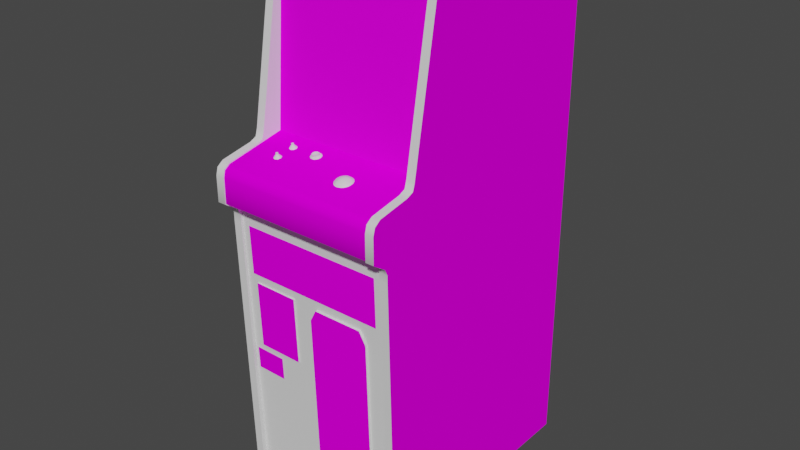 # Source: centiped_cabaret_sideart.blend  (saved by Blender 2.93.20; exported with 4.5.12 LTS)
import bpy
from mathutils import Matrix  # noqa: F401  (used for matrix-valued properties, if any)

bpy.ops.wm.read_factory_settings(use_empty=True)
scene = bpy.context.scene
scene.name = 'Scene'

# ---- images (referenced by path relative to the original .blend; pixels are not part of the script)
import os
ASSET_DIR = os.environ.get("B2B_ASSET_DIR", "")  # directory of the original .blend (textures are referenced by path, not embedded)
HERE = os.path.dirname(os.path.abspath(__file__))  # packed textures are extracted next to this script under _unpacked/

def load_image(name, relpath, width, height, colorspace="sRGB"):
    """Load a texture the original file referenced (path relative to the .blend, or extracted next to this script)."""
    p = next((c for c in (os.path.join(HERE, relpath), os.path.join(ASSET_DIR, relpath)) if relpath and os.path.exists(c)), "")
    if p:
        img = bpy.data.images.load(p, check_existing=True)
        img.name = name
    else:  # same state as the original file: an image datablock whose file is absent (Cycles renders it pink)
        img = bpy.data.images.new(name, width, height)
        img.source = "FILE"
        img.filepath = "//" + (relpath or name)
    img.colorspace_settings.name = colorspace
    return img
img_01tempestcabaretsideartmarqueemap_tiff = load_image('01tempestcabaretsideartmarqueemap.TIFF', '01tempestcabaretsideartmarqueemap.TIFF', 1024, 1024, 'sRGB')
img_02tempestcabaretsideartscreenmap_tiff = load_image('02tempestcabaretsideartscreenmap.TIFF', '02tempestcabaretsideartscreenmap.TIFF', 1024, 1024, 'sRGB')
img_centipedcabaretsideartwoodmap_tiff = load_image('centipedcabaretsideartwoodmap.TIFF', 'centipedcabaretsideartwoodmap.TIFF', 1024, 1024, 'sRGB')
img_centipedcabaretsideartbezelmap_tiff = load_image('centipedcabaretsideartbezelmap.TIFF', 'centipedcabaretsideartbezelmap.TIFF', 1024, 1024, 'sRGB')
img_centipedcabaretsideartcpocoinmap_tiff = load_image('centipedcabaretsideartcpocoinmap.TIFF', 'centipedcabaretsideartcpocoinmap.TIFF', 1024, 1024, 'sRGB')

# ---- materials (node trees are filled in below, after node groups)
mat_01centipedcabaretsideartmarquee = bpy.data.materials.new('01centipedcabaretsideartmarquee')
mat_01centipedcabaretsideartmarquee.use_transparent_shadow = False
mat_01centipedcabaretsideartmarquee.roughness = 0.8807
mat_01centipedcabaretsideartmarquee.specular_intensity = 0.0
mat_02centipedcabaretsideartscreen = bpy.data.materials.new('02centipedcabaretsideartscreen')
mat_02centipedcabaretsideartscreen.use_transparent_shadow = False
mat_02centipedcabaretsideartscreen.roughness = 0.8807
mat_02centipedcabaretsideartscreen.specular_intensity = 0.0
mat_centipedcabaretsideartshinyblack = bpy.data.materials.new('centipedcabaretsideartshinyblack')
mat_centipedcabaretsideartshinyblack.use_transparent_shadow = False
mat_centipedcabaretsideartshinyblack.roughness = 0.7934
mat_centipedcabaretsideartshinyblack.specular_intensity = 0.7843
mat_centipedcabaretsideartwoodmat = bpy.data.materials.new('centipedcabaretsideartwoodmat')
mat_centipedcabaretsideartwoodmat.use_transparent_shadow = False
mat_centipedcabaretsideartwoodmat.roughness = 0.8807
mat_centipedcabaretsideartwoodmat.specular_intensity = 0.0
mat_centipedcabaretsideartbezel = bpy.data.materials.new('centipedcabaretsideartbezel')
mat_centipedcabaretsideartbezel.use_transparent_shadow = False
mat_centipedcabaretsideartbezel.roughness = 0.9157
mat_centipedcabaretsideartbezel.specular_intensity = 0.03922
mat_centipedcabaretsideartcpocoin = bpy.data.materials.new('centipedcabaretsideartcpocoin')
mat_centipedcabaretsideartcpocoin.use_transparent_shadow = False
mat_centipedcabaretsideartcpocoin.roughness = 0.8807
mat_centipedcabaretsideartcpocoin.specular_intensity = 0.0
mat_centipedcabaretsideartblack = bpy.data.materials.new('centipedcabaretsideartblack')
mat_centipedcabaretsideartblack.use_transparent_shadow = False
mat_centipedcabaretsideartblack.roughness = 0.8807
mat_centipedcabaretsideartblack.specular_intensity = 0.0
mat_centipedcabaretsideartsilver = bpy.data.materials.new('centipedcabaretsideartsilver')
mat_centipedcabaretsideartsilver.use_transparent_shadow = False
mat_centipedcabaretsideartsilver.roughness = 0.8114
mat_centipedcabaretsideartsilver.specular_intensity = 0.4471
mat_centipedcabaretsideartwhitebutton = bpy.data.materials.new('centipedcabaretsideartwhitebutton')
mat_centipedcabaretsideartwhitebutton.use_transparent_shadow = False
mat_centipedcabaretsideartwhitebutton.roughness = 0.6845
mat_centipedcabaretsideartwhitebutton.specular_intensity = 0.6588
mat_centipedcabaretsideartledred = bpy.data.materials.new('centipedcabaretsideartledred')
mat_centipedcabaretsideartledred.use_transparent_shadow = False
mat_centipedcabaretsideartledred.roughness = 0.8807
mat_centipedcabaretsideartledred.specular_intensity = 0.6275
mat_centipedcabaretsideartbluetrim = bpy.data.materials.new('centipedcabaretsideartbluetrim')
mat_centipedcabaretsideartbluetrim.use_transparent_shadow = False
mat_centipedcabaretsideartbluetrim.roughness = 0.8807
mat_centipedcabaretsideartbluetrim.specular_intensity = 0.0

# ---- node groups
ng_auto_smooth = bpy.data.node_groups.new('Auto Smooth', 'GeometryNodeTree')
_s = ng_auto_smooth.interface.new_socket(name='Geometry', in_out='OUTPUT', socket_type='NodeSocketGeometry')
_s = ng_auto_smooth.interface.new_socket(name='Geometry', in_out='INPUT', socket_type='NodeSocketGeometry')
_s = ng_auto_smooth.interface.new_socket(name='Angle', in_out='INPUT', socket_type='NodeSocketFloat')
_s.subtype = 'ANGLE'
_s.min_value = 0.0
_s.max_value = 3.142
ng_auto_smooth.is_modifier = True
_N = ng_auto_smooth.nodes; _L = ng_auto_smooth.links
n0 = _N.new('NodeGroupOutput'); n0.name = 'Group Output'; n0.location = (480, -100)
n1 = _N.new('NodeGroupInput'); n1.name = 'Group Input'; n1.location = (-420, -300)
n2 = _N.new('NodeGroupInput'); n2.name = 'Group Input.001'; n2.location = (-60, -100)
n3 = _N.new('GeometryNodeSetShadeSmooth'); n3.name = 'Set Shade Smooth'; n3.location = (120, -100)
n3.domain = 'EDGE'
n4 = _N.new('GeometryNodeSetShadeSmooth'); n4.name = 'Set Shade Smooth.001'; n4.location = (300, -100)
n5 = _N.new('GeometryNodeInputMeshEdgeAngle'); n5.name = 'Edge Angle'; n5.location = (-420, -220)
n6 = _N.new('GeometryNodeInputEdgeSmooth'); n6.name = 'Is Edge Smooth'; n6.location = (-60, -160)
n7 = _N.new('GeometryNodeInputShadeSmooth'); n7.name = 'Is Face Smooth'; n7.location = (-240, -340)
n8 = _N.new('FunctionNodeBooleanMath'); n8.name = 'Boolean Math'; n8.location = (-60, -220)
n9 = _N.new('FunctionNodeCompare'); n9.name = 'Compare'; n9.location = (-240, -180)
n9.operation = 'LESS_EQUAL'
_L.new(n5.outputs[0], n9.inputs[0])
_L.new(n4.outputs[0], n0.inputs[0])
_L.new(n1.outputs[1], n9.inputs[1])
_L.new(n9.outputs[0], n8.inputs[0])
_L.new(n7.outputs[0], n8.inputs[1])
_L.new(n2.outputs[0], n3.inputs[0])
_L.new(n6.outputs[0], n3.inputs[1])
_L.new(n3.outputs[0], n4.inputs[0])
_L.new(n8.outputs[0], n3.inputs[2])
n0.is_active_output = True

# ---- material node trees
mat_01centipedcabaretsideartmarquee.use_nodes = True; mat_01centipedcabaretsideartmarquee.node_tree.nodes.clear()
_N = mat_01centipedcabaretsideartmarquee.node_tree.nodes; _L = mat_01centipedcabaretsideartmarquee.node_tree.links
n0 = _N.new('ShaderNodeBsdfPrincipled'); n0.name = 'Principled BSDF'; n0.location = (10, 300)
n0.distribution = 'GGX'
n0.subsurface_method = 'BURLEY'
n0.inputs[2].default_value = 0.8807
n0.inputs[3].default_value = 1.45
n0.inputs[13].default_value = 0.0
n0.inputs[27].default_value = (0.0, 0.0, 0.0, 1.0)
n0.inputs[28].default_value = 1.0
n1 = _N.new('ShaderNodeOutputMaterial'); n1.name = 'Material Output'; n1.location = (300, 300)
n2 = _N.new('ShaderNodeTexImage'); n2.name = 'Image Texture'; n2.location = (-300, 600)
n2.image = img_01tempestcabaretsideartmarqueemap_tiff
_L.new(n0.outputs[0], n1.inputs[0])
_L.new(n2.outputs[0], n0.inputs[0])
n1.is_active_output = True
mat_02centipedcabaretsideartscreen.use_nodes = True; mat_02centipedcabaretsideartscreen.node_tree.nodes.clear()
_N = mat_02centipedcabaretsideartscreen.node_tree.nodes; _L = mat_02centipedcabaretsideartscreen.node_tree.links
n0 = _N.new('ShaderNodeBsdfPrincipled'); n0.name = 'Principled BSDF'; n0.location = (10, 300)
n0.distribution = 'GGX'
n0.subsurface_method = 'BURLEY'
n0.inputs[2].default_value = 0.8807
n0.inputs[3].default_value = 1.45
n0.inputs[13].default_value = 0.0
n0.inputs[27].default_value = (0.0, 0.0, 0.0, 1.0)
n0.inputs[28].default_value = 1.0
n1 = _N.new('ShaderNodeOutputMaterial'); n1.name = 'Material Output'; n1.location = (300, 300)
n2 = _N.new('ShaderNodeTexImage'); n2.name = 'Image Texture'; n2.location = (-300, 600)
n2.image = img_02tempestcabaretsideartscreenmap_tiff
_L.new(n0.outputs[0], n1.inputs[0])
_L.new(n2.outputs[0], n0.inputs[0])
n1.is_active_output = True
mat_centipedcabaretsideartshinyblack.use_nodes = True; mat_centipedcabaretsideartshinyblack.node_tree.nodes.clear()
_N = mat_centipedcabaretsideartshinyblack.node_tree.nodes; _L = mat_centipedcabaretsideartshinyblack.node_tree.links
n0 = _N.new('ShaderNodeBsdfPrincipled'); n0.name = 'Principled BSDF'; n0.location = (10, 300)
n0.distribution = 'GGX'
n0.subsurface_method = 'BURLEY'
n0.inputs[2].default_value = 0.7934
n0.inputs[3].default_value = 1.45
n0.inputs[13].default_value = 0.7843
n0.inputs[27].default_value = (0.0, 0.0, 0.0, 1.0)
n0.inputs[28].default_value = 1.0
n1 = _N.new('ShaderNodeOutputMaterial'); n1.name = 'Material Output'; n1.location = (300, 300)
_L.new(n0.outputs[0], n1.inputs[0])
n1.is_active_output = True
mat_centipedcabaretsideartwoodmat.use_nodes = True; mat_centipedcabaretsideartwoodmat.node_tree.nodes.clear()
_N = mat_centipedcabaretsideartwoodmat.node_tree.nodes; _L = mat_centipedcabaretsideartwoodmat.node_tree.links
n0 = _N.new('ShaderNodeBsdfPrincipled'); n0.name = 'Principled BSDF'; n0.location = (10, 300)
n0.distribution = 'GGX'
n0.subsurface_method = 'BURLEY'
n0.inputs[2].default_value = 0.8807
n0.inputs[3].default_value = 1.45
n0.inputs[13].default_value = 0.0
n0.inputs[27].default_value = (0.0, 0.0, 0.0, 1.0)
n0.inputs[28].default_value = 1.0
n1 = _N.new('ShaderNodeOutputMaterial'); n1.name = 'Material Output'; n1.location = (300, 300)
n2 = _N.new('ShaderNodeTexImage'); n2.name = 'Image Texture'; n2.location = (-300, 600)
n2.image = img_centipedcabaretsideartwoodmap_tiff
_L.new(n0.outputs[0], n1.inputs[0])
_L.new(n2.outputs[0], n0.inputs[0])
n1.is_active_output = True
mat_centipedcabaretsideartbezel.use_nodes = True; mat_centipedcabaretsideartbezel.node_tree.nodes.clear()
_N = mat_centipedcabaretsideartbezel.node_tree.nodes; _L = mat_centipedcabaretsideartbezel.node_tree.links
n0 = _N.new('ShaderNodeBsdfPrincipled'); n0.name = 'Principled BSDF'; n0.location = (10, 300)
n0.distribution = 'GGX'
n0.subsurface_method = 'BURLEY'
n0.inputs[2].default_value = 0.9157
n0.inputs[3].default_value = 1.45
n0.inputs[13].default_value = 0.03922
n0.inputs[27].default_value = (0.0, 0.0, 0.0, 1.0)
n0.inputs[28].default_value = 1.0
n1 = _N.new('ShaderNodeOutputMaterial'); n1.name = 'Material Output'; n1.location = (300, 300)
n2 = _N.new('ShaderNodeTexImage'); n2.name = 'Image Texture'; n2.location = (-300, 600)
n2.image = img_centipedcabaretsideartbezelmap_tiff
_L.new(n0.outputs[0], n1.inputs[0])
_L.new(n2.outputs[0], n0.inputs[0])
n1.is_active_output = True
mat_centipedcabaretsideartcpocoin.use_nodes = True; mat_centipedcabaretsideartcpocoin.node_tree.nodes.clear()
_N = mat_centipedcabaretsideartcpocoin.node_tree.nodes; _L = mat_centipedcabaretsideartcpocoin.node_tree.links
n0 = _N.new('ShaderNodeBsdfPrincipled'); n0.name = 'Principled BSDF'; n0.location = (10, 300)
n0.distribution = 'GGX'
n0.subsurface_method = 'BURLEY'
n0.inputs[2].default_value = 0.8807
n0.inputs[3].default_value = 1.45
n0.inputs[13].default_value = 0.0
n0.inputs[27].default_value = (0.0, 0.0, 0.0, 1.0)
n0.inputs[28].default_value = 1.0
n1 = _N.new('ShaderNodeOutputMaterial'); n1.name = 'Material Output'; n1.location = (300, 300)
n2 = _N.new('ShaderNodeTexImage'); n2.name = 'Image Texture'; n2.location = (-300, 600)
n2.image = img_centipedcabaretsideartcpocoinmap_tiff
_L.new(n0.outputs[0], n1.inputs[0])
_L.new(n2.outputs[0], n0.inputs[0])
n1.is_active_output = True
mat_centipedcabaretsideartblack.use_nodes = True; mat_centipedcabaretsideartblack.node_tree.nodes.clear()
_N = mat_centipedcabaretsideartblack.node_tree.nodes; _L = mat_centipedcabaretsideartblack.node_tree.links
n0 = _N.new('ShaderNodeBsdfPrincipled'); n0.name = 'Principled BSDF'; n0.location = (10, 300)
n0.distribution = 'GGX'
n0.subsurface_method = 'BURLEY'
n0.inputs[2].default_value = 0.8807
n0.inputs[3].default_value = 1.45
n0.inputs[13].default_value = 0.0
n0.inputs[27].default_value = (0.0, 0.0, 0.0, 1.0)
n0.inputs[28].default_value = 1.0
n1 = _N.new('ShaderNodeOutputMaterial'); n1.name = 'Material Output'; n1.location = (300, 300)
_L.new(n0.outputs[0], n1.inputs[0])
n1.is_active_output = True
mat_centipedcabaretsideartsilver.use_nodes = True; mat_centipedcabaretsideartsilver.node_tree.nodes.clear()
_N = mat_centipedcabaretsideartsilver.node_tree.nodes; _L = mat_centipedcabaretsideartsilver.node_tree.links
n0 = _N.new('ShaderNodeBsdfPrincipled'); n0.name = 'Principled BSDF'; n0.location = (10, 300)
n0.distribution = 'GGX'
n0.subsurface_method = 'BURLEY'
n0.inputs[2].default_value = 0.8114
n0.inputs[3].default_value = 1.45
n0.inputs[13].default_value = 0.4471
n0.inputs[27].default_value = (0.0, 0.0, 0.0, 1.0)
n0.inputs[28].default_value = 1.0
n1 = _N.new('ShaderNodeOutputMaterial'); n1.name = 'Material Output'; n1.location = (300, 300)
_L.new(n0.outputs[0], n1.inputs[0])
n1.is_active_output = True
mat_centipedcabaretsideartwhitebutton.use_nodes = True; mat_centipedcabaretsideartwhitebutton.node_tree.nodes.clear()
_N = mat_centipedcabaretsideartwhitebutton.node_tree.nodes; _L = mat_centipedcabaretsideartwhitebutton.node_tree.links
n0 = _N.new('ShaderNodeBsdfPrincipled'); n0.name = 'Principled BSDF'; n0.location = (10, 300)
n0.distribution = 'GGX'
n0.subsurface_method = 'BURLEY'
n0.inputs[2].default_value = 0.6845
n0.inputs[3].default_value = 1.45
n0.inputs[13].default_value = 0.6588
n0.inputs[27].default_value = (0.0, 0.0, 0.0, 1.0)
n0.inputs[28].default_value = 1.0
n1 = _N.new('ShaderNodeOutputMaterial'); n1.name = 'Material Output'; n1.location = (300, 300)
_L.new(n0.outputs[0], n1.inputs[0])
n1.is_active_output = True
mat_centipedcabaretsideartledred.use_nodes = True; mat_centipedcabaretsideartledred.node_tree.nodes.clear()
_N = mat_centipedcabaretsideartledred.node_tree.nodes; _L = mat_centipedcabaretsideartledred.node_tree.links
n0 = _N.new('ShaderNodeBsdfPrincipled'); n0.name = 'Principled BSDF'; n0.location = (10, 300)
n0.distribution = 'GGX'
n0.subsurface_method = 'BURLEY'
n0.inputs[2].default_value = 0.8807
n0.inputs[3].default_value = 1.45
n0.inputs[4].default_value = 0.9
n0.inputs[13].default_value = 0.6275
n0.inputs[27].default_value = (0.0, 0.0, 0.0, 1.0)
n0.inputs[28].default_value = 1.0
n1 = _N.new('ShaderNodeOutputMaterial'); n1.name = 'Material Output'; n1.location = (300, 300)
_L.new(n0.outputs[0], n1.inputs[0])
n1.is_active_output = True
mat_centipedcabaretsideartbluetrim.use_nodes = True; mat_centipedcabaretsideartbluetrim.node_tree.nodes.clear()
_N = mat_centipedcabaretsideartbluetrim.node_tree.nodes; _L = mat_centipedcabaretsideartbluetrim.node_tree.links
n0 = _N.new('ShaderNodeBsdfPrincipled'); n0.name = 'Principled BSDF'; n0.location = (10, 300)
n0.distribution = 'GGX'
n0.subsurface_method = 'BURLEY'
n0.inputs[2].default_value = 0.8807
n0.inputs[3].default_value = 1.45
n0.inputs[13].default_value = 0.0
n0.inputs[27].default_value = (0.0, 0.0, 0.0, 1.0)
n0.inputs[28].default_value = 1.0
n1 = _N.new('ShaderNodeOutputMaterial'); n1.name = 'Material Output'; n1.location = (300, 300)
_L.new(n0.outputs[0], n1.inputs[0])
n1.is_active_output = True

# ---- world
world_world = bpy.data.worlds.new('World'); scene.world = world_world
world_world.use_nodes = True; world_world.node_tree.nodes.clear()
_N = world_world.node_tree.nodes; _L = world_world.node_tree.links
n0 = _N.new('ShaderNodeOutputWorld'); n0.name = 'World Output'; n0.location = (300, 300)
n1 = _N.new('ShaderNodeBackground'); n1.name = 'Background'; n1.location = (10, 300)
n1.inputs[0].default_value = (0.05088, 0.05088, 0.05088, 1.0)
_L.new(n1.outputs[0], n0.inputs[0])
n0.is_active_output = True
world_world.color = (0.05088, 0.05088, 0.05088)
world_world.use_sun_shadow = False
world_world.sun_shadow_jitter_overblur = 0.0

# ---- meshes
me_centiped_cabaret_sideart = bpy.data.meshes.new('centiped_cabaret_sideart')
me_centiped_cabaret_sideart.from_pydata([(-0.1994, -0.07644, 0.1549), (-0.1994, -0.2196, 0.1499), (0.2277, -0.07644, 0.1549), (0.2277, -0.2196, 0.1499), (0.01585, 0.4511, -0.04945), (0.09571, 0.4481, -0.05588), (0.09165, 0.5445, -0.08329), (0.0974, 0.3449, -0.03422), (0.1759, 0.3418, -0.05182), (0.1742, 0.4396, -0.06975), (-0.06807, 0.3449, -0.03422), (-0.1476, 0.3418, -0.05216), (-0.1459, 0.2464, -0.03794), (0.01585, 0.2413, -0.01426), (-0.06638, 0.2427, -0.0217), (-0.06198, 0.1442, -0.01595), (-0.06705, 0.4474, -0.05588), (0.01551, 0.5455, -0.0799), (-0.06299, 0.5435, -0.08329), (0.09571, 0.2427, -0.02136), (0.01551, 0.1428, -0.01155), (0.09199, 0.1442, -0.01595), (-0.1401, 0.1503, -0.02745), (0.1691, 0.5357, -0.09175), (0.01585, 0.3472, -0.02508), (-0.1472, 0.4386, -0.07009), (0.1742, 0.2464, -0.0376), (-0.1425, 0.534, -0.09175), (0.1691, 0.1503, -0.02745), (0.2504, 0.4799, -0.6031), (0.2504, -0.9299, 0.137), (0.2504, -0.07204, 0.161), (-0.222, 0.6477, -0.1456), (-0.222, -0.02974, 0.1698), (0.2504, 0.1236, 0.08861), (-0.222, 0.09276, 0.2033), (-0.222, -0.003345, 0.2091), (0.2504, 0.6508, -0.128), (0.2504, 0.0711, 0.2091), (0.2504, -0.003345, 0.2091), (0.2754, 0.106, 0.1851), (0.2754, 0.1236, 0.08861), (0.2504, 0.154, 0.06256), (0.2754, 0.154, 0.06256), (-0.222, 0.1236, 0.08861), (-0.2471, 0.1236, 0.08861), (-0.2471, 0.154, 0.06256), (-0.222, 0.154, 0.06256), (0.2754, -0.02974, 0.1698), (0.2754, 0.6477, -0.1456), (0.2754, 0.4799, -0.6031), (-0.2471, -0.9299, 0.137), (-0.2471, -0.9231, -0.6051), (-0.222, -0.9231, -0.6051), (-0.2471, -0.02974, 0.1698), (-0.222, -0.9299, 0.137), (-0.222, -0.07204, 0.161), (0.2504, 0.106, 0.1851), (0.2754, 0.0711, 0.2091), (-0.2471, 0.106, 0.1851), (-0.2471, 0.6508, -0.128), (-0.2471, 0.6508, -0.04031), (-0.222, 0.6508, -0.04031), (-0.222, 0.642, -0.02272), (0.2504, -0.02974, 0.1698), (0.2504, 0.6477, -0.1456), (0.2754, 0.6508, -0.128), (0.2504, 0.6508, -0.04031), (0.2754, 0.642, -0.02272), (0.2754, -0.9231, -0.6051), (0.2504, -0.9231, -0.6051), (-0.222, 0.4799, -0.6031), (-0.2471, 0.4799, -0.6031), (-0.222, 0.106, 0.1851), (-0.2471, 0.09276, 0.2033), (0.2504, -0.04937, 0.161), (0.2504, 0.642, -0.02272), (0.2504, 0.09276, 0.2033), (0.2504, 0.1323, 0.06899), (-0.2471, 0.1323, 0.06899), (-0.222, 0.1323, 0.06899), (-0.222, 0.0711, 0.2091), (-0.222, 0.6508, -0.128), (-0.2471, -0.04937, 0.161), (-0.222, -0.04937, 0.161), (-0.2471, -0.07204, 0.161), (0.2754, 0.6508, -0.04031), (0.2754, -0.07204, 0.161), (0.2754, -0.9299, 0.137), (-0.2471, 0.6477, -0.1456), (0.2754, 0.1323, 0.06899), (-0.2471, -0.003345, 0.2091), (0.2754, 0.09276, 0.2033), (0.2754, -0.003345, 0.2091), (0.2754, -0.04937, 0.161), (-0.2471, 0.0711, 0.2091), (-0.2471, 0.642, -0.02272), (-0.2234, 0.6179, -0.03084), (0.2517, 0.1361, 0.004694), (0.252, 0.6179, -0.03084), (-0.2247, 0.1019, 0.1844), (0.2534, 0.1019, 0.1844), (0.02803, -0.7691, 0.137), (0.2534, 0.07076, 0.2057), (-0.2247, 0.07076, 0.2057), (-0.05115, -0.4412, 0.1448), (-0.2224, 0.1361, 0.004694), (0.2534, -0.0009764, 0.2064), (-0.2099, -0.5262, 0.139), (-0.1165, -0.5262, 0.14), (-0.1165, -0.4595, 0.1428), (-0.2099, -0.4595, 0.1417), (-0.2247, -0.0009764, 0.2064), (0.2602, -0.03786, 0.1546), (0.1955, -0.2822, 0.1529), (0.1762, -0.7691, 0.137), (-0.2247, 0.09005, 0.2013), (0.2534, 0.09005, 0.2013), (-0.2308, 0.466, -0.5851), (0.2619, -0.9265, 0.1252), (-0.2325, -0.03786, 0.1546), (0.2619, 0.466, -0.5851), (-0.2308, -0.9265, 0.1214), (0.2619, -0.9214, -0.5919), (-0.2308, 0.6389, -0.13), (-0.2308, -0.9214, -0.5956), (0.2619, 0.6389, -0.13), (0.008747, -0.7319, 0.1086), (0.008747, -0.7326, 0.1384), (0.02803, -0.246, 0.1543), (0.1762, -0.246, 0.1543), (0.008747, -0.2822, 0.1529), (0.02803, -0.245, 0.1245), (0.1762, -0.7681, 0.1072), (-0.2308, 0.6386, -0.0393), (0.2619, 0.6386, -0.0393), (-0.2342, 0.6389, -0.02779), (-0.2342, 0.6169, -0.02779), (-0.2342, 0.6169, -0.04065), (0.2639, 0.6389, -0.04065), (0.2639, 0.6169, -0.02779), (0.008747, -0.2812, 0.1231), (0.1955, -0.2812, 0.1231), (0.1955, -0.7319, 0.1086), (0.1955, -0.7326, 0.1384), (-0.1865, -0.2439, 0.1509), (-0.05115, -0.2439, 0.1522), (-0.05081, -0.2433, 0.1336), (-0.1862, -0.4405, 0.1252), (-0.1865, -0.4412, 0.1438), (0.02803, -0.7681, 0.1072), (0.1762, -0.245, 0.1245), (-0.05081, -0.4405, 0.1265), (-0.1862, -0.2433, 0.1326), (-0.2342, 0.6389, -0.04065), (0.2639, 0.6169, -0.04065), (0.2639, 0.6389, -0.02779), (0.248, -0.9051, -0.4982), (0.2334, -0.9051, -0.4775), (0.2334, -0.9376, -0.4775), (0.2334, -0.9376, -0.5185), (-0.1899, -0.9051, -0.004443), (-0.175, -0.9051, 0.01586), (-0.175, -0.9376, 0.01586), (-0.1899, -0.9051, 0.03616), (-0.2139, -0.9051, 0.02838), (0.2334, -0.9376, 0.03616), (0.248, -0.9376, 0.01586), (0.248, -0.9051, 0.01586), (0.2094, -0.9376, 0.00334), (-0.1899, -0.9376, -0.004443), (0.2334, -0.9051, -0.004443), (0.2334, -0.9051, 0.03616), (0.2094, -0.9051, 0.02838), (-0.1899, -0.9051, -0.4775), (-0.2139, -0.9051, -0.4853), (-0.2139, -0.9376, -0.4853), (-0.2139, -0.9051, -0.5107), (-0.1899, -0.9051, -0.5185), (-0.1899, -0.9376, -0.5185), (-0.1899, -0.9376, -0.4775), (0.2334, -0.9051, -0.5185), (0.248, -0.9376, -0.4982), (-0.1212, 0.1256, 0.05917), (-0.1178, 0.1273, 0.05105), (-0.1256, 0.1364, 0.05274), (-0.1371, 0.1286, 0.04327), (-0.1405, 0.1273, 0.05105), (-0.1236, 0.1168, 0.1123), (-0.1202, 0.1185, 0.1045), (-0.128, 0.1276, 0.1062), (-0.1317, 0.1205, 0.09335), (-0.1395, 0.1198, 0.0964), (0.2094, -0.9051, -0.4853), (0.2094, -0.9051, -0.5107), (0.2094, -0.9376, -0.5107), (-0.1429, 0.1185, 0.1045), (-0.1395, 0.1168, 0.1123), (-0.1341, 0.1273, 0.1086), (-0.175, -0.9051, -0.4982), (0.2094, -0.9376, 0.02838), (0.2094, -0.9376, -0.4853), (-0.175, -0.9376, -0.4982), (-0.2139, -0.9376, 0.02838), (-0.2139, -0.9376, 0.00334), (-0.1266, 0.1361, 0.05545), (-0.129, 0.1249, 0.06222), (-0.129, 0.1293, 0.03989), (-0.1317, 0.1161, 0.1157), (-0.1371, 0.1256, 0.05917), (-0.1212, 0.1286, 0.04327), (0.2094, -0.9051, 0.00334), (-0.2139, -0.9376, -0.5107), (-0.1899, -0.9376, 0.03616), (-0.2139, -0.9051, 0.00334), (0.2334, -0.9376, -0.004443), (-0.1236, 0.1198, 0.0964), (-0.1266, 0.1371, 0.05038), (-0.1351, 0.1276, 0.1062), (0.08049, 0.1202, 0.1208), (0.08319, 0.1127, 0.1289), (0.0903, 0.1202, 0.1238), (0.09808, 0.1239, 0.1181), (0.1001, 0.1178, 0.1252), (0.1076, 0.1202, 0.1184), (0.08759, 0.1256, 0.08624), (0.08049, 0.1202, 0.08083), (0.09537, 0.1279, 0.092), (0.1106, 0.1239, 0.1008), (0.1136, 0.1202, 0.09166), (0.1048, 0.1256, 0.09166), (0.116, 0.1036, 0.1245), (0.116, 0.1127, 0.1181), (0.1096, 0.112, 0.1252), (0.0903, 0.1202, 0.07779), (0.08319, 0.1127, 0.07305), (0.1018, 0.1279, 0.1008), (0.09808, 0.1239, 0.08354), (0.1076, 0.1202, 0.0832), (0.1001, 0.1178, 0.07643), (0.06289, 0.1127, 0.1008), (0.06966, 0.1202, 0.1059), (0.1221, 0.1036, 0.116), (0.1096, 0.112, 0.07643), (0.0771, 0.1036, 0.1306), (0.07473, 0.112, 0.1248), (0.1177, 0.1178, 0.1008), (0.1079, 0.1026, 0.1306), (0.06864, 0.1026, 0.1248), (0.09267, 0.112, 0.07102), (0.07169, 0.1178, 0.1157), (0.0639, 0.112, 0.1103), (-0.04675, 0.131, 0.05579), (-0.05419, 0.13, 0.06019), (-0.05589, 0.131, 0.05477), (-0.06096, 0.1307, 0.05477), (-0.03795, 0.1307, 0.05477), (-0.03964, 0.13, 0.06019), (-0.03558, 0.129, 0.06256), (0.09537, 0.1279, 0.1099), (0.1048, 0.1256, 0.1099), (0.08455, 0.1279, 0.09538), (0.08455, 0.1279, 0.1062), (-0.05825, 0.1293, 0.0629), (-0.05758, 0.1347, 0.05579), (-0.03829, 0.1256, 0.06019), (-0.03626, 0.1266, 0.0541), (-0.05047, 0.1286, 0.04428), (-0.05013, 0.1364, 0.04598), (0.0974, 0.1026, 0.134), (0.1018, 0.11, 0.1302), (0.09267, 0.112, 0.1306), (-0.04404, 0.1323, 0.04632), (-0.03964, 0.1317, 0.0497), (-0.03592, 0.132, 0.04665), (-0.03321, 0.1303, 0.05477), (0.1136, 0.1202, 0.1099), (0.1208, 0.112, 0.1099), (-0.05825, 0.132, 0.04665), (-0.05419, 0.1317, 0.0497), (-0.05115, 0.1283, 0.06763), (-0.04269, 0.1279, 0.06763), (-0.04404, 0.1293, 0.06357), (0.07778, 0.1239, 0.1116), (-0.03626, 0.1347, 0.05579), (-0.03829, 0.1279, 0.04801), (-0.04979, 0.1323, 0.04632), (-0.04269, 0.1327, 0.04158), (-0.05115, 0.133, 0.04158), (0.08759, 0.1256, 0.1153), (-0.03829, 0.1337, 0.06188), (-0.0437, 0.133, 0.06594), (-0.05013, 0.133, 0.06594), (-0.05047, 0.1252, 0.06391), (-0.05555, 0.1279, 0.04801), (-0.05758, 0.1269, 0.0541), (-0.05555, 0.1361, 0.0497), (0.07778, 0.1239, 0.09031), (0.07676, 0.1256, 0.1008), (0.07169, 0.1178, 0.08591), (-0.05555, 0.1259, 0.06019), (-0.05555, 0.1337, 0.06188), (-0.03829, 0.1357, 0.0497), (0.116, 0.1127, 0.08354), (-0.04979, 0.1293, 0.06357), (-0.0437, 0.1286, 0.04428), (-0.05216, 0.1307, 0.03853), (-0.04201, 0.1303, 0.03853), (0.08691, 0.1036, 0.134), (-0.0437, 0.1252, 0.06391), (0.06729, 0.11, 0.1191), (-0.05453, 0.1327, 0.05004), (-0.05013, 0.133, 0.04665), (-0.05149, 0.1337, 0.04192), (-0.04201, 0.1246, 0.06899), (-0.05216, 0.1249, 0.06899), (-0.05995, 0.1259, 0.06323), (-0.03389, 0.1256, 0.0629), (0.07473, 0.112, 0.07677), (0.1208, 0.112, 0.092), (-0.03084, 0.1273, 0.05376), (-0.06333, 0.1276, 0.05376), (-0.03389, 0.1293, 0.04428), (-0.06028, 0.1296, 0.04428), (0.0639, 0.112, 0.09132), (0.06966, 0.1202, 0.09572), (-0.0437, 0.1364, 0.04598), (0.1231, 0.11, 0.1008), (0.09233, 0.1293, 0.1008), (-0.129, 0.1405, 0.05004), (-0.1327, 0.1398, 0.05342), (-0.129, 0.1391, 0.05714), (-0.128, 0.131, 0.1069), (-0.1317, 0.1317, 0.1035), (-0.1317, 0.1303, 0.1103), (-0.129, 0.1371, 0.04936), (-0.129, 0.1307, 0.1093), (-0.1317, 0.1269, 0.1096), (-0.1341, 0.1283, 0.1038), (-0.129, 0.1283, 0.1038), (-0.129, 0.1317, 0.1045), (-0.1317, 0.1283, 0.1028), (-0.1317, 0.1371, 0.05038), (-0.1327, 0.1364, 0.05274), (-0.1317, 0.1361, 0.05545), (-0.1317, 0.1395, 0.05613), (-0.129, 0.1357, 0.05647), (-0.129, 0.1273, 0.1086), (-0.1317, 0.1405, 0.05105), (-0.1351, 0.131, 0.1069), (-0.1256, 0.1398, 0.05342), (-0.1266, 0.1395, 0.05613), (-0.1266, 0.1405, 0.05105), (-0.1341, 0.1307, 0.1093), (-0.1341, 0.1317, 0.1045), (0.1691, 0.533, -0.1053), (0.01551, 0.1097, 0.09166), (0.01551, 0.1151, -0.001397), (-0.07145, 0.1154, -0.001397), (0.1922, 0.376, -0.01866), (0.2669, 0.376, -0.01866), (0.2669, 0.5053, -0.02711), (0.1015, 0.11, 0.09132), (-0.2278, 0.5036, -0.02711), (-0.2278, 0.3756, -0.01866), (0.2669, 0.6281, -0.03524), (-0.1642, 0.5029, -0.02711), (0.09165, 0.5421, -0.09682), (0.1015, 0.6311, -0.03557), (0.01551, 0.6315, -0.03625), (0.1918, 0.5046, -0.02711), (0.1901, 0.6267, -0.03524), (-0.1621, 0.6264, -0.03524), (0.2669, 0.1178, -0.001736), (0.2669, 0.1124, 0.09132), (0.1905, 0.1435, -0.003428), (0.2669, 0.1411, -0.003089), (0.01551, 0.1401, -0.003089), (0.01551, 0.1425, -0.02339), (-0.06198, 0.1435, -0.02779), (0.1742, 0.4569, -0.08295), (-0.2278, 0.1124, 0.09132), (-0.1642, 0.2511, -0.01053), (-0.2278, 0.1408, -0.003089), (-0.1459, 0.2589, -0.05046), (-0.1642, 0.376, -0.01866), (-0.07145, 0.1411, -0.003089), (0.01551, 0.5432, -0.09344), (-0.06299, 0.5411, -0.09682), (-0.0728, 0.6308, -0.03524), (0.1922, 0.2511, -0.01053), (-0.2278, 0.2501, -0.01053), (0.1015, 0.1411, -0.003089), (-0.1476, 0.3567, -0.06501), (-0.1401, 0.1503, -0.03964), (-0.1621, 0.6281, -0.03016), (-0.1628, 0.1435, -0.003428), (0.1901, 0.6288, -0.0305), (-0.2278, 0.1178, -0.001736), (-0.07145, 0.11, 0.09166), (0.2669, 0.2501, -0.01053), (0.1015, 0.1154, -0.001397), (-0.1425, 0.5313, -0.1053), (-0.1472, 0.4558, -0.08329), (0.09199, 0.1435, -0.02779), (0.1691, 0.1503, -0.03964), (0.1742, 0.2589, -0.05013), (0.1759, 0.3567, -0.06468), (-0.2278, 0.6277, -0.03524)], [], [(61, 96, 63, 62), (350, 329, 330, 331), (339, 341, 333, 340), (369, 387, 367, 368), (19, 26, 8, 7), (292, 301, 300, 293), (16, 25, 11, 10), (387, 369, 389, 388), (15, 20, 13, 14), (278, 288, 306, 323), (21, 28, 26, 19), (4, 16, 10, 24), (24, 7, 5, 4), (14, 12, 22, 15), (18, 27, 25, 16), (333, 349, 334, 332), (344, 346, 331, 345), (53, 62, 47), (72, 52, 51, 85), (53, 56, 55), (42, 65, 29), (53, 71, 32), (29, 39, 78), (53, 80, 33), (39, 57, 34), (44, 35, 36), (53, 32, 62), (42, 67, 37), (80, 36, 33), (41, 90, 78, 34), (358, 399, 356, 357), (58, 92, 77, 38), (158, 193, 201, 159), (165, 214, 204, 203), (32, 71, 72, 89), (54, 83, 84, 33), (67, 76, 68, 86), (135, 126, 124, 134), (43, 68, 76, 42), (59, 74, 35, 73), (178, 199, 202, 179), (179, 212, 177, 178), (39, 64, 48, 93), (83, 85, 56, 84), (29, 64, 39), (65, 37, 66, 49), (50, 69, 70, 29), (31, 30, 88, 87), (53, 33, 84), (194, 181, 160, 195), (159, 182, 157, 158), (44, 73, 35), (93, 58, 38, 39), (46, 79, 80, 47), (39, 38, 57), (167, 215, 171, 168), (62, 63, 47), (116, 117, 101, 100), (29, 75, 64), (42, 76, 67), (47, 63, 96, 46), (168, 172, 166, 167), (38, 77, 57), (33, 36, 91, 54), (39, 34, 78), (95, 91, 36, 81), (80, 44, 36), (35, 81, 36), (53, 47, 80), (182, 160, 181, 157), (64, 75, 94, 48), (42, 37, 65), (62, 82, 60, 61), (82, 32, 89, 60), (32, 82, 62), (42, 29, 78), (175, 177, 212, 176), (29, 31, 75), (53, 84, 56), (211, 171, 215, 169), (180, 176, 212, 202), (69, 86, 43), (69, 87, 88), (69, 50, 49), (46, 89, 72), (69, 90, 48), (72, 91, 79), (41, 92, 93), (91, 59, 45), (46, 61, 60), (69, 49, 86), (72, 54, 91), (90, 93, 48), (69, 48, 94), (41, 40, 92), (91, 95, 59), (86, 68, 43), (72, 83, 54), (46, 96, 61), (95, 74, 59), (91, 45, 79), (90, 41, 93), (92, 58, 93), (69, 43, 90), (46, 60, 89), (49, 66, 86), (46, 72, 79), (72, 85, 83), (69, 94, 87), (149, 105, 146, 145), (400, 390, 375, 376), (377, 392, 404, 378), (150, 133, 115, 102), (401, 362, 374, 373), (149, 145, 153, 148), (368, 367, 355, 397), (128, 102, 131), (144, 114, 130), (130, 129, 131), (102, 115, 144), (53, 55, 51, 52), (112, 107, 103, 104), (361, 370, 359, 360), (390, 400, 360, 359), (364, 385, 366, 363), (137, 140, 156, 136), (119, 113, 120, 122), (203, 213, 164, 165), (128, 131, 141, 127), (117, 116, 104, 103), (155, 140, 137, 138), (45, 59, 73, 44), (30, 70, 69, 88), (398, 381, 399, 358), (98, 106, 100, 101), (131, 129, 132, 141), (127, 150, 102, 128), (363, 366, 372, 408), (97, 106, 98, 99), (146, 105, 152, 147), (147, 153, 145, 146), (195, 201, 193, 194), (151, 132, 129, 130), (169, 200, 173, 211), (124, 126, 121, 118), (3, 2, 0, 1), (176, 180, 174, 175), (85, 51, 55, 56), (42, 78, 90, 43), (87, 94, 75, 31), (29, 65, 49, 50), (213, 163, 162, 164), (37, 67, 86, 66), (34, 57, 40, 41), (187, 209, 344, 343), (405, 375, 390, 406), (335, 217, 210, 207), (341, 339, 216, 191), (44, 80, 79, 45), (190, 347, 188, 189), (154, 139, 155, 138), (52, 72, 71, 53), (166, 200, 167), (258, 275, 256, 257), (200, 166, 172, 173), (286, 272, 287, 288), (136, 156, 139, 154), (279, 286, 288, 278), (57, 77, 92, 40), (189, 216, 339, 190), (198, 218, 196, 197), (337, 198, 197, 208), (184, 210, 217, 185), (170, 204, 214, 161), (163, 170, 161, 162), (212, 179, 202), (204, 170, 163), (180, 202, 199, 174), (29, 70, 30, 31), (195, 160, 182), (207, 186, 342, 335), (218, 338, 192, 196), (208, 188, 347, 337), (343, 342, 186, 187), (255, 278, 323, 321), (382, 396, 394, 384), (338, 341, 191, 192), (232, 277, 276, 224), (283, 241, 250, 219), (234, 249, 235, 226), (392, 375, 405, 404), (260, 276, 228, 236), (231, 232, 233), (227, 237, 234, 225), (237, 239, 249, 234), (220, 271, 221, 219), (229, 303, 243, 238), (219, 245, 220), (223, 270, 233, 224), (328, 236, 230, 227), (261, 298, 262, 328), (227, 230, 238, 237), (252, 292, 291), (169, 215, 167, 200), (255, 263, 253, 254), (394, 396, 386, 379), (277, 327, 246, 276), (226, 235, 318, 299), (252, 264, 301), (13, 19, 7, 24), (266, 285, 302, 284), (250, 310, 245, 219), (282, 304, 280, 281), (328, 262, 289, 259), (224, 233, 232), (233, 270, 247, 231), (385, 382, 384, 393), (254, 279, 278, 255), (228, 276, 246, 229), (252, 290, 284), (293, 309, 291, 292), (213, 203, 204, 163), (246, 327, 319, 229), (328, 227, 225, 261), (326, 305, 267, 268), (24, 10, 14, 13), (16, 4, 17, 18), (242, 277, 232, 231), (222, 221, 223, 224), (19, 13, 20, 21), (252, 268, 296), (252, 302, 326), (262, 283, 219, 289), (273, 256, 275, 274), (299, 325, 297, 226), (274, 287, 272, 273), (281, 258, 257, 282), (259, 289, 221, 222), (236, 228, 229, 230), (259, 222, 224, 260), (325, 240, 251, 241), (271, 308, 269, 270), (120, 113, 107, 112), (262, 298, 241, 283), (311, 312, 313), (263, 255, 321, 316), (317, 320, 275, 258), (307, 306, 288, 287), (205, 346, 206, 183), (238, 243, 239, 237), (229, 319, 303), (241, 251, 310, 250), (322, 307, 287, 274), (281, 280, 315, 314), (280, 263, 316, 315), (346, 344, 209, 206), (314, 317, 258, 281), (102, 144, 130, 131), (289, 219, 221), (299, 324, 240, 325), (308, 220, 245, 244), (230, 229, 238), (225, 234, 226), (261, 297, 325, 298), (221, 271, 270, 223), (298, 325, 241), (260, 224, 276), (261, 225, 226, 297), (308, 271, 220), (252, 291, 290), (252, 301, 292), (252, 296, 264), (252, 326, 268), (252, 284, 302), (264, 296, 294, 295), (351, 331, 346, 205), (267, 294, 296, 268), (284, 290, 265, 266), (12, 14, 10, 11), (9, 5, 7, 8), (329, 352, 217, 335), (352, 350, 185, 217), (290, 291, 309, 265), (338, 218, 349, 354), (334, 353, 198, 337), (205, 185, 350, 351), (336, 334, 337, 347), (353, 349, 218, 198), (301, 264, 295, 300), (329, 348, 330), (340, 332, 190, 339), (332, 340, 333), (335, 342, 348, 329), (6, 17, 4, 5), (354, 333, 341, 338), (332, 336, 347, 190), (351, 350, 331), (330, 345, 331), (350, 352, 329), (336, 332, 334), (349, 353, 334), (333, 354, 349), (118, 121, 123, 125), (110, 111, 108, 109), (357, 401, 392, 377), (114, 144, 143, 142), (142, 151, 130, 114), (377, 386, 358, 357), (148, 152, 105, 149), (355, 387, 402), (402, 372, 366), (342, 343, 330, 348), (370, 371, 355), (373, 374, 376), (375, 373, 376), (320, 322, 274, 275), (385, 393, 403, 366), (383, 381, 398), (382, 383, 398), (359, 407, 406, 390), (388, 372, 402), (388, 389, 395), (394, 378, 405), (328, 259, 260, 236), (122, 125, 123, 119), (304, 253, 263, 280), (144, 115, 133, 143), (5, 9, 23, 6), (375, 392, 401), (405, 407, 355), (185, 205, 183, 184), (393, 384, 394), (201, 195, 182, 159), (395, 408, 372), (388, 395, 372), (387, 388, 402), (345, 330, 343, 344), (382, 398, 396), (394, 379, 378), (359, 370, 380, 407), (371, 365, 397), (355, 371, 397), (362, 401, 357, 356), (401, 373, 375), (393, 394, 402), (366, 403, 402), (358, 386, 396), (378, 404, 405), (379, 386, 377, 378), (355, 367, 387), (405, 406, 407), (405, 355, 402, 394), (396, 398, 358), (370, 361, 365, 371), (245, 310, 248, 244), (403, 393, 402), (407, 380, 355), (355, 380, 370), (385, 364, 391, 382), (382, 391, 383), (285, 305, 326, 302), (81, 35, 74, 95)])
me_centiped_cabaret_sideart.polygons.foreach_set('use_smooth', [True] * 362)
me_centiped_cabaret_sideart.polygons.foreach_set('material_index', [2, 9, 9, 10, 1, 8, 1, 10, 1, 8, 1, 1, 1, 1, 1, 9, 9, 2, 3, 2, 2, 2, 2, 2, 2, 2, 2, 2, 2, 2, 10, 2, 7, 7, 2, 2, 2, 6, 2, 2, 7, 7, 2, 2, 2, 2, 2, 2, 2, 7, 7, 2, 2, 2, 2, 7, 2, 5, 2, 2, 2, 7, 2, 2, 2, 2, 2, 2, 2, 7, 2, 2, 2, 2, 2, 2, 7, 2, 2, 7, 7, 3, 3, 3, 3, 3, 3, 3, 3, 3, 3, 3, 3, 3, 3, 3, 3, 3, 3, 3, 3, 3, 3, 3, 3, 3, 3, 3, 3, 5, 10, 10, 6, 10, 6, 10, 5, 5, 5, 5, 2, 5, 10, 10, 10, 6, 6, 7, 6, 5, 6, 2, 2, 10, 5, 6, 6, 10, 4, 6, 6, 7, 6, 7, 6, 0, 7, 2, 2, 2, 2, 7, 2, 2, 7, 10, 7, 7, 2, 7, 6, 2, 7, 8, 7, 8, 6, 8, 2, 7, 7, 7, 7, 7, 7, 7, 7, 7, 2, 7, 7, 7, 7, 7, 8, 10, 7, 8, 8, 8, 10, 8, 8, 8, 8, 8, 8, 8, 8, 8, 8, 8, 8, 7, 8, 10, 8, 8, 8, 1, 8, 8, 8, 8, 8, 8, 10, 8, 8, 8, 8, 7, 8, 8, 8, 1, 1, 8, 8, 1, 8, 8, 8, 8, 8, 8, 8, 8, 8, 8, 8, 8, 5, 8, 8, 8, 8, 8, 7, 8, 8, 8, 8, 8, 8, 7, 8, 5, 8, 8, 8, 8, 8, 8, 8, 8, 8, 8, 8, 8, 8, 8, 8, 8, 8, 9, 8, 8, 1, 1, 9, 9, 8, 9, 9, 9, 9, 9, 8, 9, 9, 9, 9, 1, 9, 9, 9, 9, 9, 9, 9, 9, 6, 5, 10, 6, 6, 10, 6, 10, 10, 9, 10, 10, 10, 8, 10, 10, 10, 10, 10, 10, 10, 8, 6, 8, 6, 1, 10, 10, 7, 10, 7, 10, 10, 10, 9, 10, 10, 10, 10, 10, 10, 10, 10, 10, 10, 10, 10, 10, 10, 10, 10, 10, 8, 10, 10, 10, 10, 10, 8, 2])
_uv = me_centiped_cabaret_sideart.uv_layers.new(name='UVMap')
_uv.uv.foreach_set('vector', [0.6926, 0.9996, 0.7149, 0.994, 0.7149, 0.994, 0.6926, 0.9996, 0.3549, 0.000447, 0.000447, 0.3549, -0.354, 0.000447, 0.000447, -0.354, 0.2405, -9.424, -0.007925, -9.321, -0.007925, -9.321, 0.2405, -9.424, 0.5, 0.9242, 0.5, 0.9242, 0.7205, 0.9242, 0.7205, 0.9242, 0.7261, 0.2767, 0.9493, 0.2767, 0.9493, 0.5, 0.7261, 0.5, 0.4498, 0.9996, 0.3493, 0.9996, 0.3493, 0.000447, 0.4498, 0.000447, 0.2767, 0.7261, 0.05068, 0.7261, 0.05068, 0.5, 0.2767, 0.5, 0.5, 0.9242, 0.5, 0.9242, 0.2795, 0.9242, 0.2795, 0.9242, 0.2767, 0.05068, 0.5, 0.05068, 0.5, 0.2767, 0.2767, 0.2767, 0.1512, 0.5, 0.05068, 0.5, 0.05068, 0.000447, 0.1512, 0.000447, 0.7261, 0.05068, 0.9493, 0.05068, 0.9493, 0.2767, 0.7261, 0.2767, 0.5, 0.7261, 0.2767, 0.7261, 0.2767, 0.5, 0.5, 0.5, 0.5, 0.5, 0.7261, 0.5, 0.7261, 0.7261, 0.5, 0.7261, 0.2767, 0.2767, 0.05068, 0.2767, 0.05068, 0.05068, 0.2767, 0.05068, 0.2767, 0.9521, 0.05068, 0.9521, 0.05068, 0.7261, 0.2767, 0.7261, -0.007925, -9.321, -0.3624, -9.675, -0.007925, -10.03, 0.3465, -9.675, -0.2507, -0.2507, 0.000447, -0.354, 0.000447, -0.354, -0.2507, -0.2507, 0.000447, 0.006029, 0.6926, 0.9996, 0.8209, 0.687, 0.003238, 0.8907, 0.000447, 0.006029, 0.9102, 0.000447, 0.9409, 0.5419, 0.000447, 0.006029, 0.9409, 0.5419, 0.9102, 0.000447, 0.8209, 0.687, 0.5642, 0.9968, 0.003238, 0.8907, 0.000447, 0.006029, 0.003238, 0.8907, 0.5642, 0.9968, 0.003238, 0.8907, 0.9996, 0.5865, 0.8265, 0.673, 0.000447, 0.006029, 0.8265, 0.673, 0.9521, 0.5698, 0.9996, 0.5865, 0.9689, 0.6563, 0.8516, 0.6674, 0.8516, 0.6674, 0.9912, 0.6479, 0.9996, 0.5865, 0.000447, 0.006029, 0.5642, 0.9968, 0.6926, 0.9996, 0.8209, 0.687, 0.6926, 0.9996, 0.5865, 0.9996, 0.8265, 0.673, 0.9996, 0.5865, 0.9521, 0.5698, 0.8516, 0.6674, 0.8265, 0.673, 0.8265, 0.673, 0.8516, 0.6674, 0.2795, 0.06743, 0.2795, 0.06743, 0.5, 0.06743, 0.5, 0.06743, 0.9996, 0.634, 0.9912, 0.6479, 0.9912, 0.6479, 0.9996, 0.634, 0.5502, 0.9996, 0.3493, 0.9996, 0.3493, 0.000447, 0.5502, 0.000447, 0.3493, 0.9996, 0.1512, 0.9996, 0.1512, 0.000447, 0.3493, 0.000447, 0.5642, 0.9968, 0.003238, 0.8907, 0.003238, 0.8907, 0.5642, 0.9968, 0.9521, 0.5698, 0.9409, 0.5558, 0.9409, 0.5558, 0.9521, 0.5698, 0.6926, 0.9996, 0.7149, 0.994, 0.7149, 0.994, 0.6926, 0.9996, 0.9996, 1.387, 0.9996, 1.466, 0.003238, 1.466, 0.003238, 1.387, 0.8209, 0.687, 0.7149, 0.994, 0.7149, 0.994, 0.8209, 0.687, 0.9689, 0.6563, 0.9912, 0.6479, 0.9912, 0.6479, 0.9689, 0.6563, 0.9493, 0.9996, 0.7512, 0.9996, 0.7512, 0.000447, 0.9493, 0.000447, 0.9493, 0.000447, 1.15, 0.000447, 1.15, 0.9996, 0.9493, 0.9996, 0.9996, 0.5865, 0.9521, 0.5698, 0.9521, 0.5698, 0.9996, 0.5865, 0.9409, 0.5558, 0.9409, 0.5419, 0.9409, 0.5419, 0.9409, 0.5558, 0.003238, 0.8907, 0.9521, 0.5698, 0.9996, 0.5865, 0.5642, 0.9968, 0.5865, 0.9996, 0.5865, 0.9996, 0.5642, 0.9968, 0.003238, 0.8907, 0.000447, 0.006029, 0.000447, 0.006029, 0.003238, 0.8907, 0.9409, 0.5419, 0.9102, 0.000447, 0.9102, 0.000447, 0.9409, 0.5419, 0.000447, 0.006029, 0.9521, 0.5698, 0.9409, 0.5558, 1.15, 0.9996, 0.9493, 0.9996, 0.9493, 0.000447, 1.15, 0.000447, 0.5502, 0.000447, 0.7512, 0.000447, 0.7512, 0.9996, 0.5502, 0.9996, 0.8516, 0.6674, 0.9689, 0.6563, 0.9912, 0.6479, 0.9996, 0.5865, 0.9996, 0.634, 0.9996, 0.634, 0.9996, 0.5865, 0.8209, 0.687, 0.8265, 0.673, 0.8265, 0.673, 0.8209, 0.687, 0.9996, 0.5865, 0.9996, 0.634, 0.9689, 0.6563, 0.7512, 0.000447, 0.9493, 0.000447, 0.9493, 0.9996, 0.7512, 0.9996, 0.6926, 0.9996, 0.7149, 0.994, 0.8209, 0.687, 0.000447, 0.4972, 0.9996, 0.4972, 0.9996, 0.5223, 0.000447, 0.5223, 0.003238, 0.8907, 0.9409, 0.5558, 0.9521, 0.5698, 0.8209, 0.687, 0.7149, 0.994, 0.6926, 0.9996, 0.8209, 0.687, 0.7149, 0.994, 0.7149, 0.994, 0.8209, 0.687, 0.7512, 0.9996, 0.5502, 0.9996, 0.5502, 0.000447, 0.7512, 0.000447, 0.9996, 0.634, 0.9912, 0.6479, 0.9689, 0.6563, 0.9521, 0.5698, 0.9996, 0.5865, 0.9996, 0.5865, 0.9521, 0.5698, 0.9996, 0.5865, 0.8516, 0.6674, 0.8265, 0.673, 0.9996, 0.634, 0.9996, 0.5865, 0.9996, 0.5865, 0.9996, 0.634, 0.8265, 0.673, 0.8516, 0.6674, 0.9996, 0.5865, 0.9912, 0.6479, 0.9996, 0.634, 0.9996, 0.5865, 0.000447, 0.006029, 0.8209, 0.687, 0.8265, 0.673, 0.7512, 0.000447, 0.9493, 0.000447, 0.9493, 0.9996, 0.7512, 0.9996, 0.9521, 0.5698, 0.9409, 0.5558, 0.9409, 0.5558, 0.9521, 0.5698, 0.8209, 0.687, 0.5865, 0.9996, 0.5642, 0.9968, 0.6926, 0.9996, 0.5865, 0.9996, 0.5865, 0.9996, 0.6926, 0.9996, 0.5865, 0.9996, 0.5642, 0.9968, 0.5642, 0.9968, 0.5865, 0.9996, 0.5642, 0.9968, 0.5865, 0.9996, 0.6926, 0.9996, 0.8209, 0.687, 0.003238, 0.8907, 0.8265, 0.673, 0.3493, 0.9996, 0.1512, 0.9996, 0.1512, 0.000447, 0.3493, 0.000447, 0.003238, 0.8907, 0.9409, 0.5419, 0.9409, 0.5558, 0.000447, 0.006029, 0.9409, 0.5558, 0.9409, 0.5419, 1.15, 0.9996, 0.9493, 0.9996, 0.9493, 0.000447, 1.15, 0.000447, 0.9744, 0.6535, 0.793, 0.09533, 0.207, 0.09533, 0.5, 0.9996, 0.000447, 0.006029, 0.6926, 0.9996, 0.8209, 0.687, 0.000447, 0.006029, 0.9409, 0.5419, 0.9102, 0.000447, 0.000447, 0.006029, 0.003238, 0.8907, 0.5642, 0.9968, 0.8209, 0.687, 0.5642, 0.9968, 0.003238, 0.8907, 0.000447, 0.006029, 0.8265, 0.673, 0.9521, 0.5698, 0.003238, 0.8907, 0.9996, 0.5865, 0.8265, 0.673, 0.8516, 0.6674, 0.9912, 0.6479, 0.9996, 0.5865, 0.9996, 0.5865, 0.9689, 0.6563, 0.8516, 0.6674, 0.8209, 0.687, 0.6926, 0.9996, 0.5865, 0.9996, 0.000447, 0.006029, 0.5642, 0.9968, 0.6926, 0.9996, 0.003238, 0.8907, 0.9521, 0.5698, 0.9996, 0.5865, 0.8265, 0.673, 0.9996, 0.5865, 0.9521, 0.5698, 0.000447, 0.006029, 0.9521, 0.5698, 0.9409, 0.5558, 0.8516, 0.6674, 0.9689, 0.6563, 0.9912, 0.6479, 0.9996, 0.5865, 0.9996, 0.634, 0.9689, 0.6563, 0.6926, 0.9996, 0.7149, 0.994, 0.8209, 0.687, 0.003238, 0.8907, 0.9409, 0.5558, 0.9521, 0.5698, 0.8209, 0.687, 0.7149, 0.994, 0.6926, 0.9996, 0.9996, 0.634, 0.9912, 0.6479, 0.9689, 0.6563, 0.9996, 0.5865, 0.8516, 0.6674, 0.8265, 0.673, 0.8265, 0.673, 0.8516, 0.6674, 0.9996, 0.5865, 0.9912, 0.6479, 0.9996, 0.634, 0.9996, 0.5865, 0.000447, 0.006029, 0.8209, 0.687, 0.8265, 0.673, 0.8209, 0.687, 0.5865, 0.9996, 0.5642, 0.9968, 0.5642, 0.9968, 0.5865, 0.9996, 0.6926, 0.9996, 0.8209, 0.687, 0.003238, 0.8907, 0.8265, 0.673, 0.003238, 0.8907, 0.9409, 0.5419, 0.9409, 0.5558, 0.000447, 0.006029, 0.9409, 0.5558, 0.9409, 0.5419, 0.5, 0.000447, 0.5, 0.2516, 0.2488, 0.2516, 0.2488, 0.000447, 0.9409, 0.2823, 0.9409, 0.2823, 0.9409, 0.06743, 0.9409, 0.06743, 0.5, 0.06743, 0.7205, 0.06743, 0.7205, 0.06743, 0.5, 0.06743, 1.002, 0.01998, 1.002, 0.2293, 0.9996, 0.2293, 0.9996, 0.02556, 0.7205, 0.06743, 0.7205, 0.06743, 0.9409, 0.06743, 0.9409, 0.06743, 0.9996, 0.9996, 0.000447, 0.9996, 0.000447, 0.000447, 0.9996, 0.000447, 0.7205, 0.9242, 0.7205, 0.9242, 0.9409, 0.9242, 0.9409, 0.9242, 0.9661, 0.000447, 0.9996, 0.02556, 0.5335, 0.000447, 0.9661, 0.2572, 0.5335, 0.2572, 0.5, 0.2293, 0.5, 0.2293, 0.5, 0.02836, 0.5335, 0.000447, 0.9996, 0.02556, 0.9996, 0.2293, 0.9661, 0.2572, 0.000447, 0.006029, 0.9102, 0.000447, 0.9102, 0.000447, 0.000447, 0.006029, 0.000447, 0.2963, 0.9996, 0.2963, 0.9996, 0.4498, 0.000447, 0.4498, 0.9409, 0.7121, 0.9409, 0.7121, 0.9409, 0.4972, 0.9409, 0.4972, 0.9409, 0.2823, 0.9409, 0.2823, 0.9409, 0.4972, 0.9409, 0.4972, 0.05905, 0.4972, 0.05905, 0.4972, 0.05905, 0.7121, 0.05905, 0.7121, 0.000447, 0.000447, 0.9996, 0.000447, 0.9996, 0.9996, 0.000447, 0.9996, 0.9996, -0.181, 0.9996, 0.2991, 0.000447, 0.2991, 0.003238, -0.1754, 0.3493, 0.000447, 0.5502, 0.000447, 0.5502, 0.9996, 0.3493, 0.9996, 0.9661, 0.000447, 0.5335, 0.000447, 0.5279, -0.007925, 0.9661, -0.007925, 0.9996, 0.4972, 0.000447, 0.4972, 0.000447, 0.4498, 0.9996, 0.4498, 0.000447, 0.9996, 0.000447, 0.000447, 0.9996, 0.000447, 0.9996, 0.9996, 0.8516, 0.6674, 0.9689, 0.6563, 0.9689, 0.6563, 0.8516, 0.6674, 0.9102, 0.000447, 0.000447, 0.006029, 0.000447, 0.006029, 0.9102, 0.000447, 0.05905, 0.06743, 0.05905, 0.06743, 0.2795, 0.06743, 0.2795, 0.06743, 0.9996, 0.9996, 0.000447, 0.9996, 0.000447, 0.5223, 0.9996, 0.5223, 0.5335, 0.000447, 0.5, 0.02836, 0.4916, 0.01998, 0.5279, -0.007925, 0.9661, -0.007925, 1.002, 0.01998, 0.9996, 0.02556, 0.9661, 0.000447, 0.05905, 0.7121, 0.05905, 0.7121, 0.05905, 0.9242, 0.05905, 0.9242, 0.000447, 0.9996, 0.000447, 0.000447, 0.9996, 0.000447, 0.9996, 0.9996, 0.9996, 0.9996, 0.000447, 0.9996, 0.000447, 0.000447, 0.9996, 0.000447, 0.000447, 0.000447, 0.9996, 0.000447, 0.9996, 0.9996, 0.000447, 0.9996, 0.1512, 0.000447, 0.3493, 0.000447, 0.3493, 0.9996, 0.1512, 0.9996, 0.4916, 0.2293, 0.4916, 0.01998, 0.5, 0.02836, 0.5, 0.2293, 0.1512, 0.000447, 0.3493, 0.000447, 0.3493, 0.9996, 0.1512, 0.9996, 0.003238, 1.466, 0.9996, 1.466, 0.9996, 1.694, 0.003238, 1.694, 0.9996, 0.000447, 0.9996, 0.9996, 0.000447, 0.9996, 0.000447, 0.000447, 0.3493, 0.000447, 0.5502, 0.000447, 0.5502, 0.9996, 0.3493, 0.9996, 0.9409, 0.5419, 0.9102, 0.000447, 0.9102, 0.000447, 0.9409, 0.5419, 0.8209, 0.687, 0.8265, 0.673, 0.8265, 0.673, 0.8209, 0.687, 0.9409, 0.5419, 0.9409, 0.5558, 0.9409, 0.5558, 0.9409, 0.5419, 0.003238, 0.8907, 0.5642, 0.9968, 0.5642, 0.9968, 0.003238, 0.8907, 0.5502, 0.000447, 0.7512, 0.000447, 0.7512, 0.9996, 0.5502, 0.9996, 0.5865, 0.9996, 0.6926, 0.9996, 0.6926, 0.9996, 0.5865, 0.9996, 0.8516, 0.6674, 0.9689, 0.6563, 0.9689, 0.6563, 0.8516, 0.6674, -1.141, 0.000447, -0.8061, -0.8061, -0.2507, -0.2507, -0.354, 0.000447, 0.9409, 0.06743, 0.9409, 0.06743, 0.9409, 0.2823, 0.9409, 0.2823, 0.000447, 0.3549, 0.2516, 0.2516, 0.807, 0.807, 0.000447, 1.142, -0.007925, -9.321, 0.2405, -9.424, 0.7986, -8.866, -0.007925, -8.534, 0.8516, 0.6674, 0.8265, 0.673, 0.8265, 0.673, 0.8516, 0.6674, 0.3465, -9.675, 0.2405, -9.924, 0.7986, -10.48, 1.134, -9.675, 0.9996, 0.9996, 0.000447, 0.9996, 0.000447, 0.000447, 0.9996, 0.000447, 0.000447, 0.006029, 0.003238, 0.8907, 0.003238, 0.8907, 0.000447, 0.006029, 0.9744, 0.6535, 0.793, 0.09533, 0.5, 0.9996, 0.6507, 0.5, 0.7512, 0.5, 0.7512, 0.9996, 0.6507, 0.9996, 0.3493, 0.000447, 0.5502, 0.000447, 0.5502, 0.9996, 0.3493, 0.9996, 1.05, 0.9996, 0.9493, 0.9996, 0.9493, 0.5, 1.05, 0.5, 0.000447, 0.000447, 0.9996, 0.000447, 0.9996, 0.9996, 0.000447, 0.9996, 0.1512, 0.9996, 1.05, 0.9996, 0.05068, 0.5, 0.1512, 0.5, 0.9689, 0.6563, 0.9912, 0.6479, 0.9912, 0.6479, 0.9689, 0.6563, 1.134, -9.675, 0.7986, -8.866, 0.2405, -9.424, 0.3465, -9.675, -0.2591, -9.924, -0.3624, -9.675, -1.149, -9.675, -0.8173, -10.48, -0.007925, -10.03, -0.2591, -9.924, -0.8173, -10.48, -0.007925, -10.81, 1.142, 0.000447, 0.807, 0.807, 0.2516, 0.2516, 0.3549, 0.000447, 0.9493, 0.000447, 1.15, 0.000447, 1.15, 0.9996, 0.9493, 0.9996, 0.7512, 0.000447, 0.9493, 0.000447, 0.9493, 0.9996, 0.7512, 0.9996, 0.207, 0.09533, 0.02556, 0.6535, 0.5, 0.9996, 0.207, 0.09533, 0.02556, 0.6535, 0.5, 0.9996, 0.5502, 0.000447, 0.7512, 0.000447, 0.7512, 0.9996, 0.5502, 0.9996, 0.003238, 0.8907, 0.000447, 0.006029, 0.9102, 0.000447, 0.9409, 0.5419, 0.207, 0.09533, 0.02556, 0.6535, 0.5, 0.9996, 0.000447, 1.142, -0.8061, 0.807, -0.2507, 0.2516, 0.000447, 0.3549, -0.3624, -9.675, -0.2591, -9.424, -0.8173, -8.866, -1.149, -9.675, -0.007925, -10.81, 0.7986, -10.48, 0.2405, -9.924, -0.007925, -10.03, -0.354, 0.000447, -0.2507, 0.2516, -0.8061, 0.807, -1.141, 0.000447, 0.2488, 0.5, 0.1512, 0.5, 0.1512, 0.000447, 0.2488, 0.000447, 0.05905, 0.2823, 0.05905, 0.06743, 0.05905, 0.06743, 0.05905, 0.2823, -0.2591, -9.424, -0.007925, -9.321, -0.007925, -8.534, -0.8173, -8.866, 0.3995, 0.6758, 0.4526, 0.6674, 0.4358, 0.7651, 0.3633, 0.7651, 0.1009, 0.8237, 0.03673, 0.7651, 0.1009, 0.7344, 0.1651, 0.7651, 0.7651, 0.7651, 0.7484, 0.6674, 0.7986, 0.6758, 0.8349, 0.7651, 0.7205, 0.06743, 0.9409, 0.06743, 0.9409, 0.06743, 0.7205, 0.06743, 0.3995, 0.8516, 0.4358, 0.7651, 0.5, 0.8237, 0.5, 0.913, 0.3744, 0.5809, 0.3995, 0.6758, 0.3493, 0.6674, 0.7009, 0.913, 0.7009, 0.8237, 0.7651, 0.7651, 0.7986, 0.8516, 0.7009, 0.8237, 0.7009, 0.7344, 0.7484, 0.6674, 0.7651, 0.7651, 0.2014, 0.6758, 0.2516, 0.6674, 0.2349, 0.7651, 0.1651, 0.7651, 0.5642, 0.7651, 0.6005, 0.6758, 0.6507, 0.6674, 0.6367, 0.7651, 0.1651, 0.7651, 0.1484, 0.6674, 0.2014, 0.6758, 0.2991, 0.7344, 0.2991, 0.6479, 0.3493, 0.6674, 0.3633, 0.7651, 0.6005, 0.9996, 0.5, 0.913, 0.6005, 0.8516, 0.7009, 0.913, -0.1, 0.913, 0.000447, 0.8516, 0.1009, 0.913, 0.000447, 0.9996, 0.7009, 0.913, 0.6005, 0.8516, 0.6367, 0.7651, 0.7009, 0.8237, 0.5, 0.9996, 0.4498, 0.9996, 0.5502, 0.9996, 0.207, 0.09533, 0.02556, 0.6535, 0.5, 0.9996, 0.793, 0.09533, 0.2488, 0.5, 0.3493, 0.5, 0.3493, 0.9996, 0.2488, 0.9996, 0.05905, 0.06743, 0.05905, 0.06743, 0.2795, 0.06743, 0.2795, 0.06743, 0.4526, 0.6674, 0.5, 0.6479, 0.5, 0.7344, 0.4358, 0.7651, 0.8349, 0.7651, 0.7986, 0.6758, 0.8516, 0.6674, 0.8991, 0.7344, 0.5, 0.9996, 0.2488, 0.9996, 0.3493, 0.9996, 0.5, 0.2767, 0.7261, 0.2767, 0.7261, 0.5, 0.5, 0.5, 0.7512, 0.000447, 0.8489, 0.000447, 0.8489, 0.9996, 0.7512, 0.9996, 0.1009, 0.7344, 0.1009, 0.6479, 0.1484, 0.6674, 0.1651, 0.7651, 0.5502, 0.9996, 0.4498, 0.9996, 0.4498, 0.5, 0.5502, 0.5, 0.2014, 0.9996, 0.1009, 0.913, 0.2014, 0.8516, 0.2991, 0.913, 0.3633, 0.7651, 0.3493, 0.6674, 0.3995, 0.6758, 0.3493, 0.6674, 0.2991, 0.6479, 0.327, 0.5754, 0.3744, 0.5809, 0.05905, 0.4972, 0.05905, 0.2823, 0.05905, 0.2823, 0.05905, 0.4972, 0.2488, 0.9996, 0.1512, 0.9996, 0.1512, 0.5, 0.2488, 0.5, 0.5, 0.8237, 0.4358, 0.7651, 0.5, 0.7344, 0.5642, 0.7651, 0.5, 0.9996, 0.6507, 0.9996, 0.7512, 0.9996, 0.4498, 0.000447, 0.5502, 0.000447, 0.5502, 0.9996, 0.4498, 0.9996, 0.9744, 0.6535, 0.793, 0.09533, 0.207, 0.09533, 0.5, 0.9996, 0.5, 0.7344, 0.5, 0.6479, 0.5474, 0.6674, 0.5642, 0.7651, 0.7986, 0.9996, 0.7009, 0.913, 0.7986, 0.8516, 0.8991, 0.913, -0.04979, 0.9996, -0.04979, 0.000447, 0.05068, 0.000447, 0.05068, 0.9996, 0.5, 0.5, 0.2767, 0.5, 0.2767, 0.2767, 0.5, 0.2767, 0.2767, 0.7261, 0.5, 0.7261, 0.5, 0.9521, 0.2767, 0.9521, 0.4246, 0.5809, 0.4526, 0.6674, 0.3995, 0.6758, 0.3744, 0.5809, 0.2991, 0.8237, 0.2349, 0.7651, 0.2991, 0.7344, 0.3633, 0.7651, 0.7261, 0.2767, 0.5, 0.2767, 0.5, 0.05068, 0.7261, 0.05068, 0.5, 0.9996, 0.05068, 0.9996, 0.1512, 0.9996, 0.5, 0.9996, 0.8489, 0.9996, 0.9493, 0.9996, 0.1009, 0.913, 0.1009, 0.8237, 0.1651, 0.7651, 0.2014, 0.8516, 0.8489, 0.9996, 0.7512, 0.9996, 0.7512, 0.5, 0.8489, 0.5, 0.8991, 0.7344, 0.9633, 0.7651, 0.8991, 0.8237, 0.8349, 0.7651, 0.8489, 0.5, 0.9493, 0.5, 0.9493, 0.9996, 0.8489, 0.9996, 0.5502, 0.5, 0.6507, 0.5, 0.6507, 0.9996, 0.5502, 0.9996, 0.2991, 0.913, 0.2014, 0.8516, 0.2349, 0.7651, 0.2991, 0.8237, 0.5, 0.913, 0.5, 0.8237, 0.5642, 0.7651, 0.6005, 0.8516, 0.2991, 0.913, 0.2991, 0.8237, 0.3633, 0.7651, 0.3995, 0.8516, -0.03583, 0.7651, 0.000447, 0.6758, 0.05068, 0.6674, 0.03673, 0.7651, 0.2516, 0.6674, 0.2237, 0.5809, 0.2739, 0.5754, 0.2991, 0.6479, 0.000447, 0.2991, 0.9996, 0.2991, 0.9996, 0.2572, 0.000447, 0.2572, 0.1009, 0.913, 0.000447, 0.8516, 0.03673, 0.7651, 0.1009, 0.8237, 0.1512, 0.9996, 0.05068, 0.9996, 0.05068, 0.5, 0.3493, 0.5, 0.2488, 0.5, 0.2488, 0.000447, 0.3493, 0.000447, 0.6507, 0.000447, 0.7512, 0.000447, 0.7512, 0.5, 0.6507, 0.5, 0.9493, 0.000447, 1.05, 0.000447, 1.05, 0.5, 0.9493, 0.5, 0.2516, -0.2507, 0.000447, -0.354, 0.000447, -1.141, 0.807, -0.8061, 0.6367, 0.7651, 0.6507, 0.6674, 0.7009, 0.7344, 0.7009, 0.8237, 0.5642, 0.7651, 0.5474, 0.6674, 0.6005, 0.6758, 0.03673, 0.7651, 0.05068, 0.6674, 0.1009, 0.6479, 0.1009, 0.7344, 0.8489, 0.000447, 0.9493, 0.000447, 0.9493, 0.5, 0.8489, 0.5, 0.5502, 0.5, 0.4498, 0.5, 0.4498, 0.000447, 0.5502, 0.000447, 0.4498, 0.5, 0.3493, 0.5, 0.3493, 0.000447, 0.4498, 0.000447, 0.000447, -0.354, -0.2507, -0.2507, -0.8061, -0.8061, 0.000447, -1.141, 0.5502, 0.000447, 0.6507, 0.000447, 0.6507, 0.5, 0.5502, 0.5, 0.9996, 0.02556, 0.9661, 0.2572, 0.5, 0.2293, 0.5335, 0.000447, 0.2014, 0.8516, 0.1651, 0.7651, 0.2349, 0.7651, 0.8991, 0.7344, -0.05258, 0.6674, 0.000447, 0.6758, 0.9633, 0.7651, 0.2237, 0.5809, 0.2014, 0.6758, 0.1484, 0.6674, 0.1763, 0.5809, 0.6005, 0.8516, 0.5642, 0.7651, 0.6367, 0.7651, 0.7986, 0.8516, 0.7651, 0.7651, 0.8349, 0.7651, -0.1, 0.913, -0.1, 0.8237, -0.03583, 0.7651, 0.000447, 0.8516, 0.2349, 0.7651, 0.2516, 0.6674, 0.2991, 0.6479, 0.2991, 0.7344, 0.000447, 0.8516, -0.03583, 0.7651, 0.03673, 0.7651, 0.3995, 0.8516, 0.3633, 0.7651, 0.4358, 0.7651, 0.8991, 0.913, 0.7986, 0.8516, 0.8349, 0.7651, 0.8991, 0.8237, 0.2237, 0.5809, 0.2516, 0.6674, 0.2014, 0.6758, 0.5, 0.9996, 0.5502, 0.9996, 0.6507, 0.9996, 0.5, 0.9996, 0.3493, 0.9996, 0.4498, 0.9996, 0.5, 0.9996, 0.1512, 0.9996, 0.2488, 0.9996, 0.5, 0.9996, -0.04979, 0.9996, 0.05068, 0.9996, 0.5, 0.9996, 0.7512, 0.9996, 0.8489, 0.9996, 0.2488, 0.9996, 0.1512, 0.9996, 0.1512, 0.000447, 0.2488, 0.000447, 0.2516, -0.2507, 0.000447, -0.354, 0.000447, -0.354, 0.2516, -0.2507, 0.05068, 0.000447, 0.1512, 0.000447, 0.1512, 0.9996, 0.05068, 0.9996, 0.7512, 0.9996, 0.6507, 0.9996, 0.6507, 0.000447, 0.7512, 0.000447, 0.05068, 0.2767, 0.2767, 0.2767, 0.2767, 0.5, 0.05068, 0.5, 0.9493, 0.7261, 0.7261, 0.7261, 0.7261, 0.5, 0.9493, 0.5, 0.000447, 0.3549, 0.2516, 0.2516, 0.2516, 0.2516, 0.000447, 0.3549, 0.2516, 0.2516, 0.3549, 0.000447, 0.3549, 0.000447, 0.2516, 0.2516, 0.6507, 0.9996, 0.5502, 0.9996, 0.5502, 0.000447, 0.6507, 0.000447, -0.2591, -9.424, -0.3624, -9.675, -0.3624, -9.675, -0.2591, -9.424, -0.007925, -10.03, -0.2591, -9.924, -0.2591, -9.924, -0.007925, -10.03, 0.2516, -0.2507, 0.3549, 0.000447, 0.3549, 0.000447, 0.2516, -0.2507, 0.2405, -9.924, -0.007925, -10.03, -0.007925, -10.03, 0.2405, -9.924, -0.2591, -9.924, -0.3624, -9.675, -0.3624, -9.675, -0.2591, -9.924, 0.3493, 0.9996, 0.2488, 0.9996, 0.2488, 0.000447, 0.3493, 0.000447, 0.000447, 0.3549, -0.2507, 0.2516, -0.354, 0.000447, 0.2405, -9.424, 0.3465, -9.675, 0.3465, -9.675, 0.2405, -9.424, 0.3465, -9.675, 0.2405, -9.424, -0.007925, -9.321, 0.000447, 0.3549, -0.2507, 0.2516, -0.2507, 0.2516, 0.000447, 0.3549, 0.7261, 0.9521, 0.5, 0.9521, 0.5, 0.7261, 0.7261, 0.7261, -0.2591, -9.424, -0.007925, -9.321, -0.007925, -9.321, -0.2591, -9.424, 0.3465, -9.675, 0.2405, -9.924, 0.2405, -9.924, 0.3465, -9.675, 0.2516, -0.2507, 0.3549, 0.000447, 0.000447, -0.354, -0.354, 0.000447, -0.2507, -0.2507, 0.000447, -0.354, 0.3549, 0.000447, 0.2516, 0.2516, 0.000447, 0.3549, 0.2405, -9.924, 0.3465, -9.675, -0.007925, -10.03, -0.3624, -9.675, -0.2591, -9.924, -0.007925, -10.03, -0.007925, -9.321, -0.2591, -9.424, -0.3624, -9.675, 0.003238, 1.694, 0.9996, 1.694, 0.9996, 0.4191, 0.003238, 0.4219, 0.2488, 0.2488, 0.000447, 0.2488, 0.000447, 0.000447, 0.2488, 0.000447, 0.5, 0.06743, 0.7205, 0.06743, 0.7205, 0.06743, 0.5, 0.06743, 0.5335, 0.2572, 0.9661, 0.2572, 0.9661, 0.2544, 0.5279, 0.2572, 0.5279, 0.2572, 0.4916, 0.2293, 0.5, 0.2293, 0.5335, 0.2572, 0.5, 0.06743, 0.2795, 0.06743, 0.2795, 0.06743, 0.5, 0.06743, 0.000447, 0.000447, 0.9996, 0.000447, 0.9996, 0.9996, 0.000447, 0.9996, 0.9409, 0.9242, 0.5, 0.9242, 0.05905, 0.9242, 0.05905, 0.9242, 0.05905, 0.9242, 0.05905, 0.7121, -0.2507, 0.2516, -0.354, 0.000447, -0.354, 0.000447, -0.2507, 0.2516, 0.9409, 0.7121, 0.9409, 0.9242, 0.9409, 0.9242, 0.9409, 0.06743, 0.9409, 0.06743, 0.9409, 0.06743, 0.9409, 0.06743, 0.9409, 0.06743, 0.9409, 0.06743, 0.7512, 0.000447, 0.8489, 0.000447, 0.8489, 0.5, 0.7512, 0.5, 0.05905, 0.4972, 0.05905, 0.4972, 0.05905, 0.7121, 0.05905, 0.7121, 0.05905, 0.06743, 0.05905, 0.06743, 0.05905, 0.06743, 0.05905, 0.2823, 0.05905, 0.06743, 0.05905, 0.06743, 0.9409, 0.4972, 0.9409, 0.4972, 0.9409, 0.2823, 0.9409, 0.2823, 0.2795, 0.9242, 0.05905, 0.9242, 0.05905, 0.9242, 0.2795, 0.9242, 0.2795, 0.9242, 0.05905, 0.9242, 0.05905, 0.06743, 0.5, 0.06743, 0.9409, 0.06743, 0.3995, 0.9996, 0.2991, 0.913, 0.3995, 0.8516, 0.5, 0.913, 0.003238, -0.1754, 0.003238, 0.4219, 0.9996, 0.4191, 0.9996, -0.181, 0.4498, 0.9996, 0.3493, 0.9996, 0.3493, 0.5, 0.4498, 0.5, 0.9661, 0.2572, 0.9996, 0.2293, 1.002, 0.2293, 0.9661, 0.2544, 0.7261, 0.7261, 0.9493, 0.7261, 0.9493, 0.9521, 0.7261, 0.9521, 0.9409, 0.06743, 0.7205, 0.06743, 0.7205, 0.06743, 0.9409, 0.06743, 0.9409, 0.4972, 0.9409, 0.9242, 0.3549, 0.000447, 0.2516, -0.2507, 0.807, -0.8061, 1.142, 0.000447, 0.05905, 0.4972, 0.05905, 0.2823, 0.05905, 0.06743, 0.793, 0.09533, 0.207, 0.09533, 0.5, 0.9996, 0.9744, 0.6535, 0.05905, 0.9242, 0.05905, 0.9242, 0.05905, 0.9242, 0.2795, 0.9242, 0.05905, 0.9242, 0.05905, 0.9242, 0.5, 0.9242, 0.2795, 0.9242, 0.05905, 0.9242, -0.2507, -0.2507, -0.354, 0.000447, -0.354, 0.000447, -0.2507, -0.2507, 0.05905, 0.2823, 0.05905, 0.06743, 0.05905, 0.06743, 0.05905, 0.06743, 0.2795, 0.06743, 0.5, 0.06743, 0.9409, 0.4972, 0.9409, 0.7121, 0.9409, 0.7121, 0.9409, 0.4972, 0.9409, 0.9242, 0.9409, 0.9242, 0.9409, 0.9242, 0.9409, 0.9242, 0.9409, 0.9242, 0.9409, 0.9242, 0.7205, 0.06743, 0.7205, 0.06743, 0.5, 0.06743, 0.5, 0.06743, 0.7205, 0.06743, 0.9409, 0.06743, 0.9409, 0.06743, 0.05905, 0.4972, 0.05905, 0.06743, 0.05905, 0.9242, 0.05905, 0.7121, 0.05905, 0.7121, 0.05905, 0.9242, 0.2795, 0.06743, 0.2795, 0.06743, 0.05905, 0.06743, 0.5, 0.06743, 0.7205, 0.06743, 0.9409, 0.06743, 0.2795, 0.06743, 0.2795, 0.06743, 0.5, 0.06743, 0.5, 0.06743, 0.9409, 0.9242, 0.7205, 0.9242, 0.5, 0.9242, 0.9409, 0.06743, 0.9409, 0.2823, 0.9409, 0.4972, 0.9409, 0.06743, 0.9409, 0.9242, 0.05905, 0.9242, 0.05905, 0.06743, 0.05905, 0.06743, 0.05905, 0.06743, 0.2795, 0.06743, 0.9409, 0.7121, 0.9409, 0.7121, 0.9409, 0.9242, 0.9409, 0.9242, 0.1484, 0.6674, 0.1009, 0.6479, 0.126, 0.5754, 0.1763, 0.5809, 0.05905, 0.7121, 0.05905, 0.4972, 0.05905, 0.9242, 0.9409, 0.4972, 0.9409, 0.7121, 0.9409, 0.9242, 0.9409, 0.9242, 0.9409, 0.7121, 0.9409, 0.7121, 0.05905, 0.4972, 0.05905, 0.4972, 0.05905, 0.2823, 0.05905, 0.2823, 0.05905, 0.2823, 0.05905, 0.2823, 0.05905, 0.06743, 0.8489, 0.000447, 0.9493, 0.000447, 0.9493, 0.9996, 0.8489, 0.9996, 0.9996, 0.634, 0.9912, 0.6479, 0.9912, 0.6479, 0.9996, 0.634])
me_centiped_cabaret_sideart.materials.append(mat_01centipedcabaretsideartmarquee)
me_centiped_cabaret_sideart.materials.append(mat_02centipedcabaretsideartscreen)
me_centiped_cabaret_sideart.materials.append(mat_centipedcabaretsideartshinyblack)
me_centiped_cabaret_sideart.materials.append(mat_centipedcabaretsideartwoodmat)
me_centiped_cabaret_sideart.materials.append(mat_centipedcabaretsideartbezel)
me_centiped_cabaret_sideart.materials.append(mat_centipedcabaretsideartcpocoin)
me_centiped_cabaret_sideart.materials.append(mat_centipedcabaretsideartblack)
me_centiped_cabaret_sideart.materials.append(mat_centipedcabaretsideartsilver)
me_centiped_cabaret_sideart.materials.append(mat_centipedcabaretsideartwhitebutton)
me_centiped_cabaret_sideart.materials.append(mat_centipedcabaretsideartledred)
me_centiped_cabaret_sideart.materials.append(mat_centipedcabaretsideartbluetrim)
me_centiped_cabaret_sideart.use_remesh_fix_poles = True
me_centiped_cabaret_sideart.use_remesh_preserve_attributes = False
me_centiped_cabaret_sideart.update()

# ---- objects
ob_centiped_cabaret_sideart = bpy.data.objects.new('centiped_cabaret_sideart', me_centiped_cabaret_sideart)

# ---- transforms, parenting, visibility, modifiers, constraints
ob_centiped_cabaret_sideart.location = (-0.01299, -0.05608, 0.9379)
ob_centiped_cabaret_sideart.rotation_euler = (1.571, 0.0, 0.0)
_m = ob_centiped_cabaret_sideart.modifiers.new('Auto Smooth', 'NODES')
_m.node_group = ng_auto_smooth
_gi = [s.identifier for s in ng_auto_smooth.interface.items_tree if s.item_type == 'SOCKET' and s.in_out == 'INPUT']
_m[_gi[1]] = 1.047  # Angle
_m = ob_centiped_cabaret_sideart.modifiers.new('WeightedNormal', 'WEIGHTED_NORMAL')
_m.keep_sharp = True

# ---- collection membership
scene.collection.objects.link(ob_centiped_cabaret_sideart)

# ---- scene / render settings (as saved in the file)
scene.frame_start = 1; scene.frame_end = 250; scene.frame_set(1)
scene.render.engine = 'BLENDER_EEVEE_NEXT'
scene.cycles.use_denoising = False
scene.cycles.samples = 128
scene.cycles.sampling_pattern = 'TABULATED_SOBOL'
scene.cycles.use_adaptive_sampling = False
scene.cycles.use_light_tree = False
scene.view_settings.view_transform = 'Filmic'
bpy.context.view_layer.update()

# ---- added for rendering (the .blend has no active camera and no usable light): camera, sun
cam_auto = bpy.data.cameras.new('AutoCamera')
cam_auto.lens = 50.0
cam_auto.sensor_width = 36.0
cam_auto.clip_end = 1000.0
ob_auto_camera = bpy.data.objects.new('AutoCamera', cam_auto)
scene.collection.objects.link(ob_auto_camera)
ob_auto_camera.location = (1.72189, -1.92295, 2.17108)
ob_auto_camera.rotation_euler = (1.09748, -7.21219e-08, 0.694738)
scene.camera = ob_auto_camera
light_auto_sun = bpy.data.lights.new('AutoSun', 'SUN')
light_auto_sun.energy = 3.0
light_auto_sun.angle = 0.0523599
ob_auto_sun = bpy.data.objects.new('AutoSun', light_auto_sun)
scene.collection.objects.link(ob_auto_sun)
ob_auto_sun.rotation_euler = (0.872665, 0.174533, 0.523599)
bpy.context.view_layer.update()
